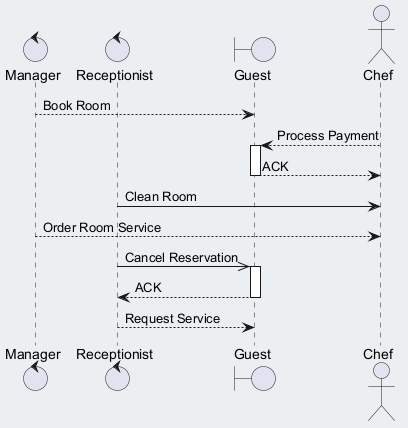

The diagram above was rendered by PlantUML. Its source (embedded in the PNG):
@startuml
skinparam backgroundColor #ECEFF1
skinparam classBackgroundColor #FFFFFF
skinparam classBorderColor #455A64
control "Manager" as M
control "Receptionist" as R
boundary "Guest" as G
actor "Chef" as C
M --> G : Book Room
C --> G : Process Payment
activate G
G --> C : ACK
deactivate G
R -> C : Clean Room
M --> C : Order Room Service
R ->> G : Cancel Reservation
activate G
G --> R : ACK
deactivate G
R --> G : Request Service
@enduml